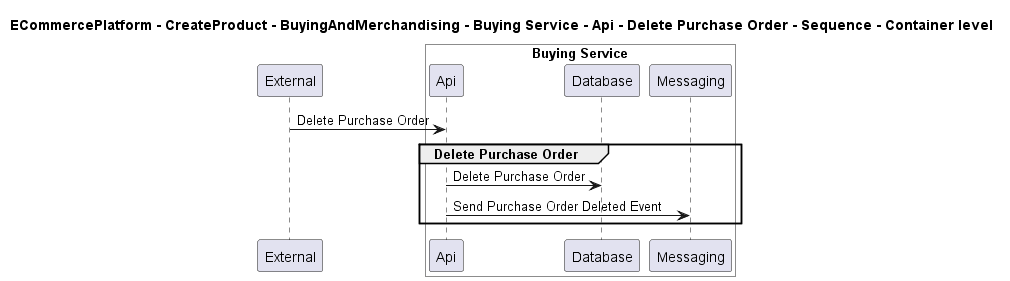

The diagram above was rendered by PlantUML. Its source (embedded in the PNG):
@startuml

title ECommercePlatform - CreateProduct - BuyingAndMerchandising - Buying Service - Api - Delete Purchase Order - Sequence - Container level

participant "External" as C4InterFlow.SoftwareSystems.ExternalSystem

box "Buying Service" #White
    participant "Api" as ECommercePlatform.CreateProduct.BuyingAndMerchandising.SoftwareSystems.BuyingService.Containers.Api
    participant "Database" as ECommercePlatform.CreateProduct.BuyingAndMerchandising.SoftwareSystems.BuyingService.Containers.Database
    participant "Messaging" as ECommercePlatform.CreateProduct.BuyingAndMerchandising.SoftwareSystems.BuyingService.Containers.Messaging
end box


C4InterFlow.SoftwareSystems.ExternalSystem -> ECommercePlatform.CreateProduct.BuyingAndMerchandising.SoftwareSystems.BuyingService.Containers.Api : Delete Purchase Order
group Delete Purchase Order
ECommercePlatform.CreateProduct.BuyingAndMerchandising.SoftwareSystems.BuyingService.Containers.Api -> ECommercePlatform.CreateProduct.BuyingAndMerchandising.SoftwareSystems.BuyingService.Containers.Database : Delete Purchase Order
ECommercePlatform.CreateProduct.BuyingAndMerchandising.SoftwareSystems.BuyingService.Containers.Api -> ECommercePlatform.CreateProduct.BuyingAndMerchandising.SoftwareSystems.BuyingService.Containers.Messaging : Send Purchase Order Deleted Event
end


@enduml